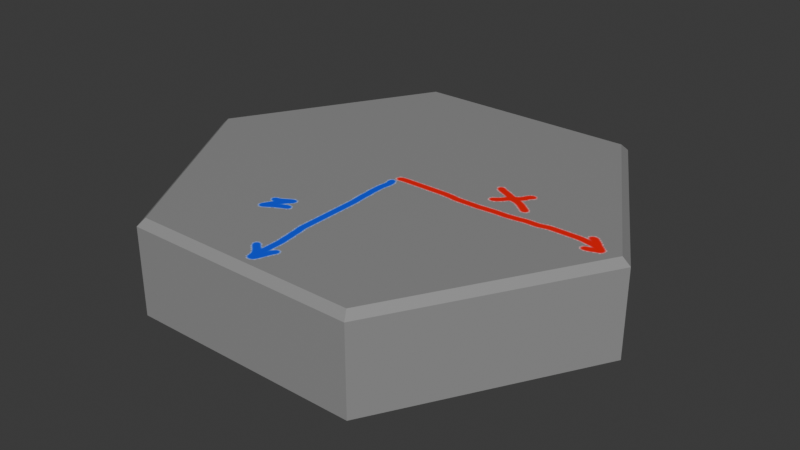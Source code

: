 # Source: HexTemplate.blend  (saved by Blender 4.1.23; exported with 4.5.12 LTS)
import bpy
from mathutils import Matrix  # noqa: F401  (used for matrix-valued properties, if any)

bpy.ops.wm.read_factory_settings(use_empty=True)
scene = bpy.context.scene
scene.name = 'Scene'

# ---- collections
col_collection = bpy.data.collections.new('Collection'); scene.collection.children.link(col_collection)

# ---- images (referenced by path relative to the original .blend; pixels are not part of the script)
import os
ASSET_DIR = os.environ.get("B2B_ASSET_DIR", "")  # directory of the original .blend (textures are referenced by path, not embedded)
HERE = os.path.dirname(os.path.abspath(__file__))  # packed textures are extracted next to this script under _unpacked/

def load_image(name, relpath, width, height, colorspace="sRGB"):
    """Load a texture the original file referenced (path relative to the .blend, or extracted next to this script)."""
    p = next((c for c in (os.path.join(HERE, relpath), os.path.join(ASSET_DIR, relpath)) if relpath and os.path.exists(c)), "")
    if p:
        img = bpy.data.images.load(p, check_existing=True)
        img.name = name
    else:  # same state as the original file: an image datablock whose file is absent (Cycles renders it pink)
        img = bpy.data.images.new(name, width, height)
        img.source = "FILE"
        img.filepath = "//" + (relpath or name)
    img.colorspace_settings.name = colorspace
    return img
img_templatetexture = load_image('TemplateTexture', '_unpacked/TemplateTexture.a41dc9ce.png', 1024, 1024, 'sRGB')
img_hexoverlay_base_color = load_image('HexOverlay Base Color', '_unpacked/HexOverlay_Base_Color.30125620.png', 1024, 1024, 'sRGB')

# ---- materials (node trees are filled in below, after node groups)
mat_templatematerial = bpy.data.materials.new('TemplateMaterial')
mat_templatematerial.use_transparent_shadow = False
mat_overlaymaterial = bpy.data.materials.new('OverlayMaterial')
mat_overlaymaterial.use_transparent_shadow = False

# ---- material node trees
mat_templatematerial.use_nodes = True; mat_templatematerial.node_tree.nodes.clear()
_N = mat_templatematerial.node_tree.nodes; _L = mat_templatematerial.node_tree.links
n0 = _N.new('ShaderNodeBsdfPrincipled'); n0.name = 'Principled BSDF'; n0.location = (10, 300)
n1 = _N.new('ShaderNodeOutputMaterial'); n1.name = 'Material Output'; n1.location = (300, 300)
n2 = _N.new('ShaderNodeTexImage'); n2.name = 'Image Texture'; n2.location = (-280, 280)
n2.image = img_templatetexture
_L.new(n0.outputs[0], n1.inputs[0])
_L.new(n2.outputs[0], n0.inputs[0])
n1.is_active_output = True
mat_overlaymaterial.use_nodes = True; mat_overlaymaterial.node_tree.nodes.clear()
_N = mat_overlaymaterial.node_tree.nodes; _L = mat_overlaymaterial.node_tree.links
n0 = _N.new('ShaderNodeBsdfPrincipled'); n0.name = 'Principled BSDF'; n0.location = (10, 300)
n0.inputs[1].default_value = 1.0
n0.inputs[2].default_value = 0.4803
n1 = _N.new('ShaderNodeOutputMaterial'); n1.name = 'Material Output'; n1.location = (300, 300)
n2 = _N.new('ShaderNodeTexImage'); n2.name = 'Image Texture'; n2.location = (-280, 280)
n2.image = img_hexoverlay_base_color
_L.new(n0.outputs[0], n1.inputs[0])
_L.new(n2.outputs[0], n0.inputs[0])
n1.is_active_output = True

# ---- world
world_world = bpy.data.worlds.new('World'); scene.world = world_world
world_world.use_nodes = True; world_world.node_tree.nodes.clear()
_N = world_world.node_tree.nodes; _L = world_world.node_tree.links
n0 = _N.new('ShaderNodeOutputWorld'); n0.name = 'World Output'; n0.location = (300, 300)
n1 = _N.new('ShaderNodeBackground'); n1.name = 'Background'; n1.location = (10, 300)
n1.inputs[0].default_value = (0.05088, 0.05088, 0.05088, 1.0)
_L.new(n1.outputs[0], n0.inputs[0])
n0.is_active_output = True
world_world.color = (0.05088, 0.05088, 0.05088)
world_world.use_sun_shadow = False
world_world.sun_shadow_jitter_overblur = 0.0

# ---- meshes
me_hextemplate = bpy.data.meshes.new('HexTemplate')
me_hextemplate.from_pydata([(-0.25, 0.433, -0.1), (0.25, 0.433, -0.1), (0.5, 0.0, -0.1), (0.25, -0.433, -0.1), (-0.25, -0.433, -0.1), (-0.5, 0.0, -0.1), (-0.2415, 0.4182, 0.1), (-0.25, 0.433, 0.08519), (0.2415, 0.4182, 0.1), (0.25, 0.433, 0.08519), (0.4829, 0.0, 0.1), (0.5, 0.0, 0.08519), (0.2415, -0.4182, 0.1), (0.25, -0.433, 0.08519), (-0.2415, -0.4182, 0.1), (-0.25, -0.433, 0.08519), (-0.4829, 0.0, 0.1), (-0.5, 0.0, 0.08519)], [], [(5, 17, 7, 0), (2, 11, 13, 3), (3, 13, 15, 4), (4, 15, 17, 5), (0, 7, 9, 1), (1, 9, 11, 2), (0, 1, 2, 3, 4, 5), (9, 7, 6, 8), (11, 9, 8, 10), (13, 11, 10, 12), (15, 13, 12, 14), (17, 15, 14, 16), (7, 17, 16, 6), (8, 6, 16, 14, 12, 10)])
_uv = me_hextemplate.uv_layers.new(name='UVMap')
_uv.uv.foreach_set('vector', [0.1667, 0.5, 0.1667, 0.963, -8.941e-08, 0.963, -8.941e-08, 0.5, 0.6667, 0.5, 0.6667, 0.963, 0.5, 0.963, 0.5, 0.5, 0.5, 0.5, 0.5, 0.963, 0.3333, 0.963, 0.3333, 0.5, 0.3333, 0.5, 0.3333, 0.963, 0.1667, 0.963, 0.1667, 0.5, 1.0, 0.5, 1.0, 0.963, 0.8333, 0.963, 0.8333, 0.5, 0.8333, 0.5, 0.8333, 0.963, 0.6667, 0.963, 0.6667, 0.5, 0.75, 0.49, 0.9578, 0.37, 0.9578, 0.13, 0.75, 0.01, 0.5422, 0.13, 0.5422, 0.37, 0.4578, 0.37, 0.25, 0.49, 0.25, 0.4818, 0.4507, 0.3659, 0.4578, 0.13, 0.4578, 0.37, 0.4507, 0.3659, 0.4507, 0.1341, 0.25, 0.01, 0.4578, 0.13, 0.4507, 0.1341, 0.25, 0.01821, 0.04215, 0.13, 0.25, 0.01, 0.25, 0.01821, 0.04926, 0.1341, 0.04215, 0.37, 0.04215, 0.13, 0.04926, 0.1341, 0.04926, 0.3659, 0.25, 0.49, 0.04215, 0.37, 0.04926, 0.3659, 0.25, 0.4818, 0.4507, 0.3659, 0.25, 0.4818, 0.04926, 0.3659, 0.04926, 0.1341, 0.25, 0.01821, 0.4507, 0.1341])
me_hextemplate.materials.append(mat_templatematerial)
me_hextemplate.update()
me_hexoverlay = bpy.data.meshes.new('HexOverlay')
me_hexoverlay.from_pydata([(-0.25, 0.433, 0.0), (-0.5, 0.0, 0.0), (-0.25, -0.433, 0.0), (0.25, -0.433, 0.0), (0.5, 0.0, 0.0), (0.25, 0.433, 0.0)], [], [(4, 5, 0), (4, 0, 1), (3, 4, 1), (3, 1, 2)])
_uv = me_hexoverlay.uv_layers.new(name='UVMap')
_uv.uv.foreach_set('vector', [0.866, 0.25, 0.866, 0.75, 0.433, 0.9999, 0.866, 0.25, 0.433, 0.9999, 9.309e-05, 0.75, 0.433, 9.298e-05, 0.866, 0.25, 9.309e-05, 0.75, 0.433, 9.298e-05, 9.309e-05, 0.75, 9.314e-05, 0.25])
me_hexoverlay.materials.append(mat_overlaymaterial)
me_hexoverlay.update()

# ---- objects
ob_hextemplate = bpy.data.objects.new('HexTemplate', me_hextemplate)
ob_hexoverlay = bpy.data.objects.new('HexOverlay', me_hexoverlay)

# ---- transforms, parenting, visibility, modifiers, constraints
ob_hextemplate.location = (0.0, 0.0, 0.0)
ob_hexoverlay.location = (0.0, 0.0, 0.0)

# ---- collection membership
col_collection.objects.link(ob_hextemplate)
col_collection.objects.link(ob_hexoverlay)

# ---- scene / render settings (as saved in the file)
scene.frame_start = 1; scene.frame_end = 250; scene.frame_set(1)
scene.render.engine = 'BLENDER_EEVEE_NEXT'
scene.cycles.sampling_pattern = 'TABULATED_SOBOL'
scene.eevee.ray_tracing_options.trace_max_roughness = 0.0
bpy.context.view_layer.update()

# ---- added for rendering (the .blend has no active camera and no usable light): camera, sun
cam_auto = bpy.data.cameras.new('AutoCamera')
cam_auto.lens = 50.0
cam_auto.sensor_width = 36.0
cam_auto.clip_end = 1000.0
ob_auto_camera = bpy.data.objects.new('AutoCamera', cam_auto)
scene.collection.objects.link(ob_auto_camera)
ob_auto_camera.location = (1.23787, -1.48544, 0.990293)
ob_auto_camera.rotation_euler = (1.09748, -7.21219e-08, 0.694738)
scene.camera = ob_auto_camera
light_auto_sun = bpy.data.lights.new('AutoSun', 'SUN')
light_auto_sun.energy = 3.0
light_auto_sun.angle = 0.0523599
ob_auto_sun = bpy.data.objects.new('AutoSun', light_auto_sun)
scene.collection.objects.link(ob_auto_sun)
ob_auto_sun.rotation_euler = (0.872665, 0.174533, 0.523599)
bpy.context.view_layer.update()
